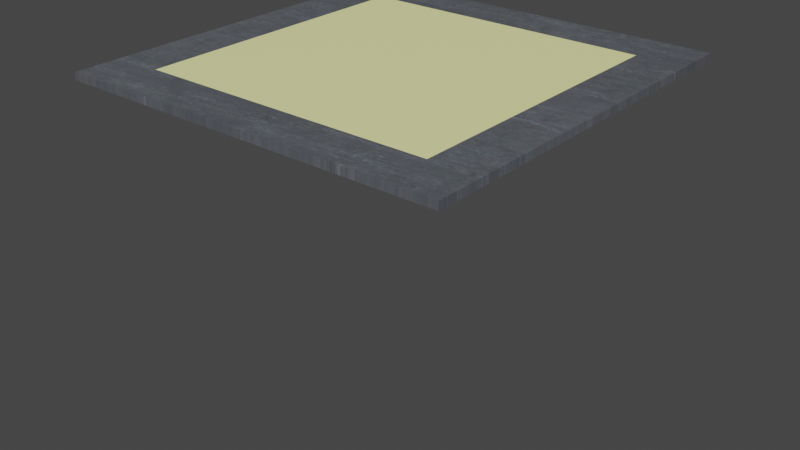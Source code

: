 # Source: lightshaft.blend  (saved by Blender 3.3.6; exported with 4.5.12 LTS)
import bpy
from mathutils import Matrix  # noqa: F401  (used for matrix-valued properties, if any)

bpy.ops.wm.read_factory_settings(use_empty=True)
scene = bpy.context.scene
scene.name = 'Scene'

# ---- images (referenced by path relative to the original .blend; pixels are not part of the script)
import os
ASSET_DIR = os.environ.get("B2B_ASSET_DIR", "")  # directory of the original .blend (textures are referenced by path, not embedded)
HERE = os.path.dirname(os.path.abspath(__file__))  # packed textures are extracted next to this script under _unpacked/

def load_image(name, relpath, width, height, colorspace="sRGB"):
    """Load a texture the original file referenced (path relative to the .blend, or extracted next to this script)."""
    p = next((c for c in (os.path.join(HERE, relpath), os.path.join(ASSET_DIR, relpath)) if relpath and os.path.exists(c)), "")
    if p:
        img = bpy.data.images.load(p, check_existing=True)
        img.name = name
    else:  # same state as the original file: an image datablock whose file is absent (Cycles renders it pink)
        img = bpy.data.images.new(name, width, height)
        img.source = "FILE"
        img.filepath = "//" + (relpath or name)
    img.colorspace_settings.name = colorspace
    return img
img_ak_dlc_ex1_metal_dds = load_image('ak_dlc_ex1_metal.dds', '_unpacked/ak_dlc_ex1_metal.404c74f0.png', 512, 512, 'sRGB')

# ---- materials (node trees are filled in below, after node groups)
mat_material = bpy.data.materials.new('Material')
mat_material.use_transparent_shadow = False
mat_default = bpy.data.materials.new('default')
mat_default.use_transparent_shadow = False

# ---- material node trees
mat_material.use_nodes = True; mat_material.node_tree.nodes.clear()
_N = mat_material.node_tree.nodes; _L = mat_material.node_tree.links
n0 = _N.new('ShaderNodeBsdfPrincipled'); n0.name = 'Principled BSDF'; n0.location = (10, 300)
n0.distribution = 'GGX'
n0.subsurface_method = 'RANDOM_WALK_SKIN'
n0.inputs[0].default_value = (1.0, 1.0, 0.4452, 1.0)
n0.inputs[3].default_value = 1.45
n0.inputs[27].default_value = (0.0, 0.0, 0.0, 1.0)
n0.inputs[28].default_value = 1.0
n1 = _N.new('ShaderNodeOutputMaterial'); n1.name = 'Material Output'; n1.location = (300, 300)
_L.new(n0.outputs[0], n1.inputs[0])
n1.is_active_output = True
mat_default.use_nodes = True; mat_default.node_tree.nodes.clear()
_N = mat_default.node_tree.nodes; _L = mat_default.node_tree.links
n0 = _N.new('ShaderNodeBsdfPrincipled'); n0.name = 'Principled BSDF'; n0.location = (-300, 0)
n0.distribution = 'GGX'
n0.subsurface_method = 'RANDOM_WALK_SKIN'
n0.inputs[3].default_value = 1.45
n0.inputs[13].default_value = 0.0
n0.inputs[27].default_value = (0.0, 0.0, 0.0, 1.0)
n0.inputs[28].default_value = 1.0
n1 = _N.new('ShaderNodeOutputMaterial'); n1.name = 'Material Output'; n1.location = (0, 0)
n2 = _N.new('ShaderNodeTexImage'); n2.name = 'DiffuseSampler'; n2.location = (-600, 0)
n2.image = img_ak_dlc_ex1_metal_dds
n3 = _N.new('ShaderNodeValue'); n3.name = 'matMaterialColorScale_x'; n3.location = (1000, -150)
n3.outputs[0].default_value = 1.0
n4 = _N.new('ShaderNodeValue'); n4.name = 'matMaterialColorScale_y'; n4.location = (835, -150)
n4.outputs[0].default_value = 0.0
n5 = _N.new('ShaderNodeValue'); n5.name = 'matMaterialColorScale_z'; n5.location = (670, -150)
n5.outputs[0].default_value = 0.0
n6 = _N.new('ShaderNodeValue'); n6.name = 'matMaterialColorScale_w'; n6.location = (505, -150)
n6.outputs[0].default_value = 1.0
n7 = _N.new('ShaderNodeValue'); n7.name = 'HardAlphaBlend_x'; n7.location = (1000, -300)
n7.outputs[0].default_value = 1.0
n8 = _N.new('ShaderNodeValue'); n8.name = 'HardAlphaBlend_y'; n8.location = (835, -300)
n8.outputs[0].default_value = 0.0
n9 = _N.new('ShaderNodeValue'); n9.name = 'HardAlphaBlend_z'; n9.location = (670, -300)
n9.outputs[0].default_value = 0.0
n10 = _N.new('ShaderNodeValue'); n10.name = 'HardAlphaBlend_w'; n10.location = (505, -300)
n10.outputs[0].default_value = 0.0
n11 = _N.new('ShaderNodeValue'); n11.name = 'useTessellation_x'; n11.location = (1000, -450)
n11.outputs[0].default_value = 0.0
n12 = _N.new('ShaderNodeValue'); n12.name = 'useTessellation_y'; n12.location = (835, -450)
n12.outputs[0].default_value = 0.0
n13 = _N.new('ShaderNodeValue'); n13.name = 'useTessellation_z'; n13.location = (670, -450)
n13.outputs[0].default_value = 0.0
n14 = _N.new('ShaderNodeValue'); n14.name = 'useTessellation_w'; n14.location = (505, -450)
n14.outputs[0].default_value = 0.0
n15 = _N.new('ShaderNodeValue'); n15.name = 'wetnessMultiplier_x'; n15.location = (1000, -600)
n15.outputs[0].default_value = 1.0
n16 = _N.new('ShaderNodeValue'); n16.name = 'wetnessMultiplier_y'; n16.location = (835, -600)
n16.outputs[0].default_value = 0.0
n17 = _N.new('ShaderNodeValue'); n17.name = 'wetnessMultiplier_z'; n17.location = (670, -600)
n17.outputs[0].default_value = 0.0
n18 = _N.new('ShaderNodeValue'); n18.name = 'wetnessMultiplier_w'; n18.location = (505, -600)
n18.outputs[0].default_value = 0.0
n19 = _N.new('ShaderNodeValue'); n19.name = 'globalAnimUV1_x'; n19.location = (1000, -750)
n19.outputs[0].default_value = 0.0
n20 = _N.new('ShaderNodeValue'); n20.name = 'globalAnimUV1_y'; n20.location = (835, -750)
n20.outputs[0].default_value = 1.0
n21 = _N.new('ShaderNodeValue'); n21.name = 'globalAnimUV1_z'; n21.location = (670, -750)
n21.outputs[0].default_value = 0.0
n22 = _N.new('ShaderNodeValue'); n22.name = 'globalAnimUV1_w'; n22.location = (505, -750)
n22.outputs[0].default_value = 0.0
n23 = _N.new('ShaderNodeValue'); n23.name = 'globalAnimUV0_x'; n23.location = (1000, -900)
n23.outputs[0].default_value = 1.0
n24 = _N.new('ShaderNodeValue'); n24.name = 'globalAnimUV0_y'; n24.location = (835, -900)
n24.outputs[0].default_value = 0.0
n25 = _N.new('ShaderNodeValue'); n25.name = 'globalAnimUV0_z'; n25.location = (670, -900)
n25.outputs[0].default_value = 0.0
n26 = _N.new('ShaderNodeValue'); n26.name = 'globalAnimUV0_w'; n26.location = (505, -900)
n26.outputs[0].default_value = 0.0
_L.new(n0.outputs[0], n1.inputs[0])
_L.new(n2.outputs[0], n0.inputs[0])
_L.new(n2.outputs[1], n0.inputs[4])
n1.is_active_output = True

# ---- world
world_world = bpy.data.worlds.new('World'); scene.world = world_world
world_world.use_nodes = True; world_world.node_tree.nodes.clear()
_N = world_world.node_tree.nodes; _L = world_world.node_tree.links
n0 = _N.new('ShaderNodeOutputWorld'); n0.name = 'World Output'; n0.location = (300, 300)
n1 = _N.new('ShaderNodeBackground'); n1.name = 'Background'; n1.location = (10, 300)
n1.inputs[0].default_value = (0.05088, 0.05088, 0.05088, 1.0)
_L.new(n1.outputs[0], n0.inputs[0])
n0.is_active_output = True
world_world.color = (0.05088, 0.05088, 0.05088)
world_world.use_sun_shadow = False
world_world.sun_shadow_jitter_overblur = 0.0

# ---- meshes
me_plane = bpy.data.meshes.new('Plane')
me_plane.from_pydata([(-1.0, -1.0, 0.0), (1.0, -1.0, 0.0), (-1.0, 1.0, 0.0), (1.0, 1.0, 0.0), (-1.0, 0.0, 0.0), (0.0, -1.0, 0.0), (1.0, 0.0, 0.0), (0.0, 1.0, 0.0), (0.0, 0.0, 0.0), (-0.642, 0.0, -2.145)], [(8, 9)], [(8, 7, 3, 6), (5, 8, 6, 1), (0, 4, 8, 5), (4, 2, 7, 8)])
_uv = me_plane.uv_layers.new(name='UVMap')
_uv.uv.foreach_set('vector', [0.5, 0.5, 0.5, 1.0, 1.0, 1.0, 1.0, 0.5, 0.5, 0.0, 0.5, 0.5, 1.0, 0.5, 1.0, 0.0, 0.0, 0.0, 0.0, 0.5, 0.5, 0.5, 0.5, 0.0, 0.0, 0.5, 0.0, 1.0, 0.5, 1.0, 0.5, 0.5])
me_plane.materials.append(mat_material)
me_plane.update()
me_plane_001 = bpy.data.meshes.new('Plane.001')
me_plane_001.from_pydata([(-1.0, -1.0, -1.192e-07), (-0.7558, -0.7558, -1.192e-07), (1.0, -1.0, -1.192e-07), (0.7558, -0.7558, -1.192e-07), (-1.0, 1.0, -1.192e-07), (-0.7558, 0.7558, -1.192e-07), (0.7558, 0.7558, -1.192e-07), (1.0, 1.0, -1.192e-07), (-1.0, -1.0, 0.03779), (1.0, -1.0, 0.03779), (-0.7558, -0.7558, 0.03779), (0.7558, -0.7558, 0.03779), (-1.0, 1.0, 0.03779), (-0.7558, 0.7558, 0.03779), (0.7558, 0.7558, 0.03779), (1.0, 1.0, 0.03779)], [], [(2, 0, 4, 5, 1, 3, 6, 7), (4, 7, 6, 5), (9, 15, 14, 11, 10, 13, 12, 8), (12, 13, 14, 15), (5, 13, 10, 1), (3, 11, 14, 6), (0, 8, 12, 4), (2, 9, 8, 0), (6, 14, 13, 5), (7, 15, 9, 2), (1, 10, 11, 3), (4, 12, 15, 7)])
me_plane_001.polygons.foreach_set('use_smooth', [True] * 12)
_k = set([(0, 2), (0, 4), (0, 8), (1, 3), (1, 5), (1, 10), (2, 7), (2, 9), (3, 6), (3, 11), (4, 7), (4, 12), (5, 6), (5, 13), (6, 14), (7, 15), (8, 9), (8, 12), (9, 15), (10, 11), (10, 13), (11, 14), (12, 15), (13, 14)])
me_plane_001.attributes.new('sharp_edge', 'BOOLEAN', 'EDGE').data.foreach_set('value', [ (min(e.vertices), max(e.vertices)) in _k for e in me_plane_001.edges])
_uv = me_plane_001.uv_layers.new(name='UVMap')
_uv.uv.foreach_set('vector', [1.0, 0.0, 0.0, 0.0, 0.0, 1.0, 0.1221, 0.8779, 0.1221, 0.1221, 0.8779, 0.1221, 0.8779, 0.8779, 1.0, 1.0, 0.0, 1.0, 1.0, 1.0, 0.8779, 0.8779, 0.1221, 0.8779, 1.0, 0.0, 1.0, 1.0, 0.8779, 0.8779, 0.8779, 0.1221, 0.1221, 0.1221, 0.1221, 0.8779, 0.0, 1.0, 0.0, 0.0, 0.0, 1.0, 0.1221, 0.8779, 0.8779, 0.8779, 1.0, 1.0, 0.1221, 0.8779, 0.1221, 0.8779, 0.1221, 0.1221, 0.1221, 0.1221, 0.8779, 0.1221, 0.8779, 0.1221, 0.8779, 0.8779, 0.8779, 0.8779, 0.0, 0.0, 0.0, 0.0, 0.0, 1.0, 0.0, 1.0, 1.0, 0.0, 1.0, 0.0, 0.0, 0.0, 0.0, 0.0, 0.8779, 0.8779, 0.8779, 0.8779, 0.1221, 0.8779, 0.1221, 0.8779, 1.0, 1.0, 1.0, 1.0, 1.0, 0.0, 1.0, 0.0, 0.1221, 0.1221, 0.1221, 0.1221, 0.8779, 0.1221, 0.8779, 0.1221, 0.0, 1.0, 0.0, 1.0, 1.0, 1.0, 1.0, 1.0])
_ca = me_plane_001.color_attributes.new('Col', 'BYTE_COLOR', 'CORNER')
_ca.data.foreach_set('color', [1.0, 1.0, 1.0, 1.0, 1.0, 1.0, 1.0, 1.0, 1.0, 1.0, 1.0, 1.0, 1.0, 1.0, 1.0, 1.0, 1.0, 1.0, 1.0, 1.0, 1.0, 1.0, 1.0, 1.0, 1.0, 1.0, 1.0, 1.0, 1.0, 1.0, 1.0, 1.0, 1.0, 1.0, 1.0, 1.0, 1.0, 1.0, 1.0, 1.0, 1.0, 1.0, 1.0, 1.0, 1.0, 1.0, 1.0, 1.0, 1.0, 1.0, 1.0, 1.0, 1.0, 1.0, 1.0, 1.0, 1.0, 1.0, 1.0, 1.0, 1.0, 1.0, 1.0, 1.0, 1.0, 1.0, 1.0, 1.0, 1.0, 1.0, 1.0, 1.0, 1.0, 1.0, 1.0, 1.0, 1.0, 1.0, 1.0, 1.0, 1.0, 1.0, 1.0, 1.0, 1.0, 1.0, 1.0, 1.0, 1.0, 1.0, 1.0, 1.0, 1.0, 1.0, 1.0, 1.0, 1.0, 1.0, 1.0, 1.0, 1.0, 1.0, 1.0, 1.0, 1.0, 1.0, 1.0, 1.0, 1.0, 1.0, 1.0, 1.0, 1.0, 1.0, 1.0, 1.0, 1.0, 1.0, 1.0, 1.0, 1.0, 1.0, 1.0, 1.0, 1.0, 1.0, 1.0, 1.0, 1.0, 1.0, 1.0, 1.0, 1.0, 1.0, 1.0, 1.0, 1.0, 1.0, 1.0, 1.0, 1.0, 1.0, 1.0, 1.0, 1.0, 1.0, 1.0, 1.0, 1.0, 1.0, 1.0, 1.0, 1.0, 1.0, 1.0, 1.0, 1.0, 1.0, 1.0, 1.0, 1.0, 1.0, 1.0, 1.0, 1.0, 1.0, 1.0, 1.0, 1.0, 1.0, 1.0, 1.0, 1.0, 1.0, 1.0, 1.0, 1.0, 1.0, 1.0, 1.0, 1.0, 1.0, 1.0, 1.0, 1.0, 1.0, 1.0, 1.0, 1.0, 1.0, 1.0, 1.0, 1.0, 1.0, 1.0, 1.0, 1.0, 1.0, 1.0, 1.0, 1.0, 1.0, 1.0, 1.0, 1.0, 1.0, 1.0, 1.0, 1.0, 1.0, 1.0, 1.0, 1.0, 1.0, 1.0, 1.0, 1.0, 1.0, 1.0, 1.0, 1.0, 1.0, 1.0, 1.0])
me_plane_001.materials.append(mat_default)
me_plane_001.update()
me_plane_001.normals_split_custom_set([tuple(v) for v in zip(*[iter([5.524e-15, 0.0, -1.0, 5.524e-15, 0.0, -1.0, 2.762e-15, 0.0, -1.0, 2.762e-15, 0.0, -1.0, 5.524e-15, 0.0, -1.0, 5.524e-15, 0.0, -1.0, 2.762e-15, 0.0, -1.0, 2.762e-15, 0.0, -1.0, 2.762e-15, 0.0, -1.0, 2.762e-15, 0.0, -1.0, 2.762e-15, 0.0, -1.0, 2.762e-15, 0.0, -1.0, 0.0, 0.0, 1.0, 0.0, 0.0, 1.0, 0.0, 0.0, 1.0, 0.0, 0.0, 1.0, 0.0, 0.0, 1.0, 0.0, 0.0, 1.0, 0.0, 0.0, 1.0, 0.0, 0.0, 1.0, 0.0, 0.0, 1.0, 0.0, 0.0, 1.0, 0.0, 0.0, 1.0, 0.0, 0.0, 1.0, 1.0, 0.0, 0.0, 1.0, 0.0, 0.0, 1.0, 0.0, 0.0, 1.0, 0.0, 0.0, -1.0, 0.0, 0.0, -1.0, 0.0, 0.0, -1.0, 0.0, 0.0, -1.0, 0.0, 0.0, -1.0, 0.0, 0.0, -1.0, 0.0, 0.0, -1.0, 0.0, 0.0, -1.0, 0.0, 0.0, 0.0, -1.0, 0.0, 0.0, -1.0, 0.0, 0.0, -1.0, 0.0, 0.0, -1.0, 0.0, 0.0, -1.0, 0.0, 0.0, -1.0, 0.0, 0.0, -1.0, 0.0, 0.0, -1.0, 0.0, 1.0, 0.0, 0.0, 1.0, 0.0, 0.0, 1.0, 0.0, 0.0, 1.0, 0.0, 0.0, 0.0, 1.0, 0.0, 0.0, 1.0, 0.0, 0.0, 1.0, 0.0, 0.0, 1.0, 0.0, 0.0, 1.0, 0.0, 0.0, 1.0, 0.0, 0.0, 1.0, 0.0, 0.0, 1.0, 0.0])] * 3)])

# ---- objects
ob_plane = bpy.data.objects.new('Plane', me_plane)
ob_rigonkmalk_lightshaft_test = bpy.data.objects.new('rigonkmalk_lightshaft_test', None)
ob_drawable_model = bpy.data.objects.new('Drawable Model', None)
ob_rigonkmalk_lightshaft_test_geom = bpy.data.objects.new('rigonkmalk_lightshaft_test_geom', me_plane_001)

# ---- transforms, parenting, visibility, modifiers, constraints
ob_plane.location = (0.0, 0.0, 2.254)
ob_rigonkmalk_lightshaft_test.location = (0.0, 0.0, 2.204)
ob_rigonkmalk_lightshaft_test.empty_display_size = 0.0001
ob_drawable_model.parent = ob_rigonkmalk_lightshaft_test
ob_drawable_model.location = (0.0, 0.0, 0.0)
ob_drawable_model.empty_display_size = 0.0001
ob_rigonkmalk_lightshaft_test_geom.parent = ob_drawable_model
ob_rigonkmalk_lightshaft_test_geom.location = (0.0, 0.0, 0.0)
ob_rigonkmalk_lightshaft_test_geom.scale = (1.323, 1.323, 1.323)

# ---- collection membership
scene.collection.objects.link(ob_plane)
scene.collection.objects.link(ob_rigonkmalk_lightshaft_test)
scene.collection.objects.link(ob_drawable_model)
scene.collection.objects.link(ob_rigonkmalk_lightshaft_test_geom)

# ---- scene / render settings (as saved in the file)
scene.frame_start = 1; scene.frame_end = 250; scene.frame_set(1)
scene.render.engine = 'BLENDER_EEVEE_NEXT'
scene.render.fps = 30
scene.cycles.sampling_pattern = 'TABULATED_SOBOL'
scene.cycles.use_light_tree = False
scene.view_settings.view_transform = 'Filmic'
bpy.context.view_layer.update()

# ---- added for rendering (the .blend has no active camera and no usable light): camera, sun
cam_auto = bpy.data.cameras.new('AutoCamera')
cam_auto.lens = 50.0
cam_auto.sensor_width = 36.0
cam_auto.clip_end = 1000.0
ob_auto_camera = bpy.data.objects.new('AutoCamera', cam_auto)
scene.collection.objects.link(ob_auto_camera)
ob_auto_camera.location = (3.99071, -4.78885, 4.37461)
ob_auto_camera.rotation_euler = (1.09748, -7.21219e-08, 0.694738)
scene.camera = ob_auto_camera
light_auto_sun = bpy.data.lights.new('AutoSun', 'SUN')
light_auto_sun.energy = 3.0
light_auto_sun.angle = 0.0523599
ob_auto_sun = bpy.data.objects.new('AutoSun', light_auto_sun)
scene.collection.objects.link(ob_auto_sun)
ob_auto_sun.rotation_euler = (0.872665, 0.174533, 0.523599)
bpy.context.view_layer.update()
